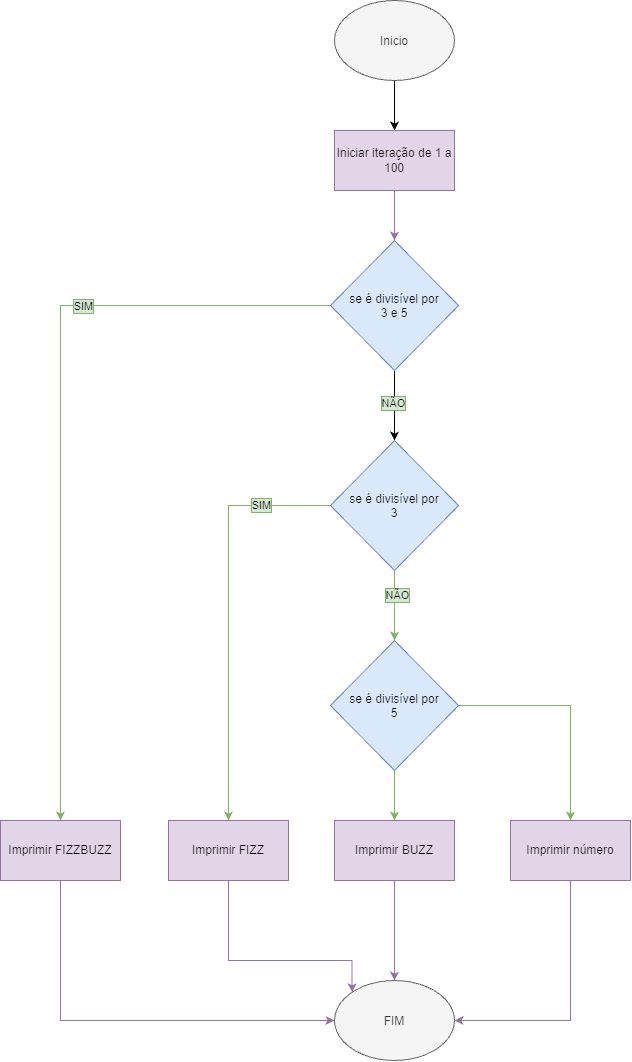

The diagram above was exported from draw.io. Its source (the exported page's mxGraphModel, read from the mxfile embedded in the PNG):
<mxGraphModel dx="2054" dy="1103" grid="1" gridSize="10" guides="1" tooltips="1" connect="1" arrows="1" fold="1" page="1" pageScale="1" pageWidth="827" pageHeight="1169" math="0" shadow="0">
  <root>
    <mxCell id="0" />
    <mxCell id="1" parent="0" />
    <mxCell id="OEXAhd8fiMeD022gqtEy-3" edge="1" parent="1" source="OEXAhd8fiMeD022gqtEy-1" style="edgeStyle=orthogonalEdgeStyle;rounded=0;orthogonalLoop=1;jettySize=auto;html=1;defaultLabelBackgroundColor=page;" target="OEXAhd8fiMeD022gqtEy-2" value="">
      <mxGeometry relative="1" as="geometry" />
    </mxCell>
    <mxCell id="OEXAhd8fiMeD022gqtEy-1" parent="1" style="ellipse;whiteSpace=wrap;html=1;shapeInside=1;fillColor=#f5f5f5;fontColor=#333333;strokeColor=#666666;" value="Inicio" vertex="1">
      <mxGeometry height="80" width="120" x="354" y="70" as="geometry" />
    </mxCell>
    <mxCell id="OEXAhd8fiMeD022gqtEy-30" edge="1" parent="1" source="OEXAhd8fiMeD022gqtEy-2" style="edgeStyle=orthogonalEdgeStyle;rounded=0;orthogonalLoop=1;jettySize=auto;html=1;defaultLabelBackgroundColor=page;fillColor=#e1d5e7;strokeColor=#9673a6;" target="OEXAhd8fiMeD022gqtEy-29" value="">
      <mxGeometry relative="1" as="geometry" />
    </mxCell>
    <mxCell id="OEXAhd8fiMeD022gqtEy-2" parent="1" style="whiteSpace=wrap;html=1;fillColor=#e1d5e7;strokeColor=#9673a6;" value="Iniciar iteração de 1 a 100" vertex="1">
      <mxGeometry height="60" width="120" x="354" y="200" as="geometry" />
    </mxCell>
    <mxCell id="OEXAhd8fiMeD022gqtEy-28" edge="1" parent="1" source="OEXAhd8fiMeD022gqtEy-2" style="edgeStyle=orthogonalEdgeStyle;rounded=0;orthogonalLoop=1;jettySize=auto;html=1;innerLoopWaypoints=1;exitX=0.5;exitY=1;exitDx=0;exitDy=0;defaultLabelBackgroundColor=page;" target="OEXAhd8fiMeD022gqtEy-2">
      <mxGeometry relative="1" as="geometry" />
    </mxCell>
    <mxCell id="OEXAhd8fiMeD022gqtEy-32" edge="1" parent="1" source="OEXAhd8fiMeD022gqtEy-29" style="edgeStyle=orthogonalEdgeStyle;rounded=0;orthogonalLoop=1;jettySize=auto;html=1;defaultLabelBackgroundColor=page;fillColor=#d5e8d4;strokeColor=#82b366;" target="OEXAhd8fiMeD022gqtEy-31" value="">
      <mxGeometry relative="1" as="geometry" />
    </mxCell>
    <mxCell id="OEXAhd8fiMeD022gqtEy-35" connectable="0" parent="OEXAhd8fiMeD022gqtEy-32" style="edgeLabel;html=1;align=center;verticalAlign=middle;resizable=0;points=[];inheritText=fontFamily,fontSize,fontColor,fontStyle,textOpacity,labelBorderWidth,defaultLabelBackgroundColor,labelPadding;defaultLabelBackgroundColor=page;labelBackgroundColor=#d5e8d4;labelBorderColor=#82b366;" value="SIM" vertex="1">
      <mxGeometry relative="1" x="-0.3671" as="geometry">
        <mxPoint as="offset" />
      </mxGeometry>
    </mxCell>
    <mxCell id="OEXAhd8fiMeD022gqtEy-34" edge="1" parent="1" source="OEXAhd8fiMeD022gqtEy-29" style="edgeStyle=orthogonalEdgeStyle;rounded=0;orthogonalLoop=1;jettySize=auto;html=1;defaultLabelBackgroundColor=page;" target="OEXAhd8fiMeD022gqtEy-33" value="">
      <mxGeometry relative="1" as="geometry" />
    </mxCell>
    <mxCell id="OEXAhd8fiMeD022gqtEy-36" connectable="0" parent="OEXAhd8fiMeD022gqtEy-34" style="edgeLabel;html=1;align=center;verticalAlign=middle;resizable=0;points=[];inheritText=fontFamily,fontSize,fontColor,fontStyle,textOpacity,labelBorderWidth,defaultLabelBackgroundColor,labelPadding;defaultLabelBackgroundColor=page;labelBackgroundColor=#d5e8d4;labelBorderColor=#82b366;" value="NÃO" vertex="1">
      <mxGeometry relative="1" x="-0.0857" y="-2" as="geometry">
        <mxPoint as="offset" />
      </mxGeometry>
    </mxCell>
    <mxCell id="OEXAhd8fiMeD022gqtEy-29" parent="1" style="rhombus;whiteSpace=wrap;html=1;shapeInside=1;fillColor=#dae8fc;strokeColor=#6c8ebf;" value="se é divisível por 3 e 5" vertex="1">
      <mxGeometry height="130" width="128" x="350" y="310" as="geometry" />
    </mxCell>
    <mxCell id="OEXAhd8fiMeD022gqtEy-48" edge="1" parent="1" source="OEXAhd8fiMeD022gqtEy-31" style="edgeStyle=orthogonalEdgeStyle;rounded=0;orthogonalLoop=1;jettySize=auto;html=1;defaultLabelBackgroundColor=page;entryX=0;entryY=0.5;entryDx=0;entryDy=0;fillColor=#e1d5e7;strokeColor=#9673a6;" target="OEXAhd8fiMeD022gqtEy-45">
      <mxGeometry relative="1" as="geometry">
        <Array as="points">
          <mxPoint x="80" y="1090" />
        </Array>
        <mxPoint x="80" y="1110" as="targetPoint" />
      </mxGeometry>
    </mxCell>
    <mxCell id="OEXAhd8fiMeD022gqtEy-31" parent="1" style="whiteSpace=wrap;html=1;fillColor=#e1d5e7;strokeColor=#9673a6;" value="Imprimir FIZZBUZZ" vertex="1">
      <mxGeometry height="60" width="120" x="20" y="890" as="geometry" />
    </mxCell>
    <mxCell id="OEXAhd8fiMeD022gqtEy-38" edge="1" parent="1" source="OEXAhd8fiMeD022gqtEy-33" style="edgeStyle=orthogonalEdgeStyle;rounded=0;orthogonalLoop=1;jettySize=auto;html=1;defaultLabelBackgroundColor=page;fillColor=#d5e8d4;strokeColor=#82b366;" target="OEXAhd8fiMeD022gqtEy-37" value="">
      <mxGeometry relative="1" as="geometry" />
    </mxCell>
    <mxCell id="OEXAhd8fiMeD022gqtEy-42" connectable="0" parent="OEXAhd8fiMeD022gqtEy-38" style="edgeLabel;html=1;align=center;verticalAlign=middle;resizable=0;points=[];inheritText=fontFamily,fontSize,fontColor,fontStyle,textOpacity,labelBorderWidth,defaultLabelBackgroundColor,labelPadding;defaultLabelBackgroundColor=page;labelBackgroundColor=#d5e8d4;labelBorderColor=#82b366;" value="SIM" vertex="1">
      <mxGeometry relative="1" x="-0.6655" y="-1" as="geometry">
        <mxPoint as="offset" />
      </mxGeometry>
    </mxCell>
    <mxCell id="OEXAhd8fiMeD022gqtEy-40" edge="1" parent="1" source="OEXAhd8fiMeD022gqtEy-33" style="edgeStyle=orthogonalEdgeStyle;rounded=0;orthogonalLoop=1;jettySize=auto;html=1;defaultLabelBackgroundColor=page;fillColor=#d5e8d4;strokeColor=#82b366;" target="OEXAhd8fiMeD022gqtEy-39" value="">
      <mxGeometry relative="1" as="geometry" />
    </mxCell>
    <mxCell id="OEXAhd8fiMeD022gqtEy-41" connectable="0" parent="OEXAhd8fiMeD022gqtEy-40" style="edgeLabel;html=1;align=center;verticalAlign=middle;resizable=0;points=[];inheritText=fontFamily,fontSize,fontColor,fontStyle,textOpacity,labelBorderWidth,defaultLabelBackgroundColor,labelPadding;defaultLabelBackgroundColor=page;labelBackgroundColor=#d5e8d4;labelBorderColor=#82b366;" value="NÃO" vertex="1">
      <mxGeometry relative="1" x="-0.3043" y="2" as="geometry">
        <mxPoint as="offset" />
      </mxGeometry>
    </mxCell>
    <mxCell id="OEXAhd8fiMeD022gqtEy-33" parent="1" style="rhombus;whiteSpace=wrap;html=1;shapeInside=1;fillColor=#dae8fc;strokeColor=#6c8ebf;" value="se é divisível por 3" vertex="1">
      <mxGeometry height="130" width="128" x="350" y="510" as="geometry" />
    </mxCell>
    <mxCell id="OEXAhd8fiMeD022gqtEy-49" edge="1" parent="1" source="OEXAhd8fiMeD022gqtEy-37" style="edgeStyle=orthogonalEdgeStyle;rounded=0;orthogonalLoop=1;jettySize=auto;html=1;entryX=0;entryY=0;entryDx=0;entryDy=0;defaultLabelBackgroundColor=page;fillColor=#e1d5e7;strokeColor=#9673a6;" target="OEXAhd8fiMeD022gqtEy-45">
      <mxGeometry relative="1" as="geometry">
        <Array as="points">
          <mxPoint x="248" y="1030" />
          <mxPoint x="371.6" y="1030" />
        </Array>
      </mxGeometry>
    </mxCell>
    <mxCell id="OEXAhd8fiMeD022gqtEy-37" parent="1" style="whiteSpace=wrap;html=1;fillColor=#e1d5e7;strokeColor=#9673a6;" value="Imprimir FIZZ" vertex="1">
      <mxGeometry height="60" width="120" x="188" y="890" as="geometry" />
    </mxCell>
    <mxCell id="OEXAhd8fiMeD022gqtEy-44" edge="1" parent="1" source="OEXAhd8fiMeD022gqtEy-39" style="edgeStyle=orthogonalEdgeStyle;rounded=0;orthogonalLoop=1;jettySize=auto;html=1;defaultLabelBackgroundColor=page;fillColor=#d5e8d4;strokeColor=#82b366;" target="OEXAhd8fiMeD022gqtEy-43" value="">
      <mxGeometry relative="1" as="geometry" />
    </mxCell>
    <mxCell id="OEXAhd8fiMeD022gqtEy-56" edge="1" parent="1" source="OEXAhd8fiMeD022gqtEy-39" style="edgeStyle=orthogonalEdgeStyle;rounded=0;orthogonalLoop=1;jettySize=auto;html=1;defaultLabelBackgroundColor=page;fillColor=#d5e8d4;strokeColor=#82b366;" target="OEXAhd8fiMeD022gqtEy-55" value="">
      <mxGeometry relative="1" as="geometry" />
    </mxCell>
    <mxCell id="OEXAhd8fiMeD022gqtEy-39" parent="1" style="rhombus;whiteSpace=wrap;html=1;shapeInside=1;fillColor=#dae8fc;strokeColor=#6c8ebf;" value="se é divisível por 5" vertex="1">
      <mxGeometry height="130" width="128" x="350" y="710" as="geometry" />
    </mxCell>
    <mxCell id="OEXAhd8fiMeD022gqtEy-52" edge="1" parent="1" source="OEXAhd8fiMeD022gqtEy-43" style="edgeStyle=orthogonalEdgeStyle;rounded=0;orthogonalLoop=1;jettySize=auto;html=1;entryX=0.5;entryY=0;entryDx=0;entryDy=0;defaultLabelBackgroundColor=page;fillColor=#e1d5e7;strokeColor=#9673a6;" target="OEXAhd8fiMeD022gqtEy-45">
      <mxGeometry relative="1" as="geometry" />
    </mxCell>
    <mxCell id="OEXAhd8fiMeD022gqtEy-43" parent="1" style="whiteSpace=wrap;html=1;fillColor=#e1d5e7;strokeColor=#9673a6;" value="Imprimir BUZZ" vertex="1">
      <mxGeometry height="60" width="120" x="354" y="890" as="geometry" />
    </mxCell>
    <mxCell id="OEXAhd8fiMeD022gqtEy-45" parent="1" style="ellipse;whiteSpace=wrap;html=1;shapeInside=1;fillColor=#f5f5f5;fontColor=#333333;strokeColor=#666666;" value="FIM" vertex="1">
      <mxGeometry height="80" width="120" x="354" y="1050" as="geometry" />
    </mxCell>
    <mxCell id="OEXAhd8fiMeD022gqtEy-57" edge="1" parent="1" source="OEXAhd8fiMeD022gqtEy-55" style="edgeStyle=orthogonalEdgeStyle;rounded=0;orthogonalLoop=1;jettySize=auto;html=1;entryX=1;entryY=0.5;entryDx=0;entryDy=0;defaultLabelBackgroundColor=page;fillColor=#e1d5e7;strokeColor=#9673a6;" target="OEXAhd8fiMeD022gqtEy-45">
      <mxGeometry relative="1" as="geometry">
        <Array as="points">
          <mxPoint x="590" y="1090" />
        </Array>
      </mxGeometry>
    </mxCell>
    <mxCell id="OEXAhd8fiMeD022gqtEy-55" parent="1" style="whiteSpace=wrap;html=1;fillColor=#e1d5e7;strokeColor=#9673a6;" value="Imprimir número" vertex="1">
      <mxGeometry height="60" width="120" x="530" y="890" as="geometry" />
    </mxCell>
  </root>
</mxGraphModel>